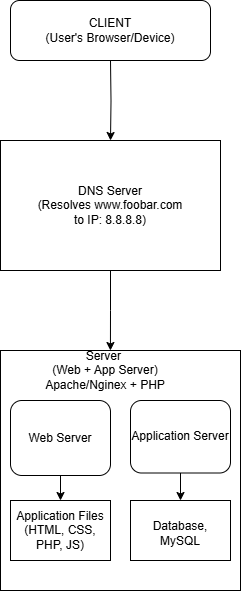

The diagram above was exported from draw.io. Its source (the exported page's mxGraphModel, read from the mxfile embedded in the PNG):
<mxGraphModel dx="270" dy="272" grid="1" gridSize="10" guides="1" tooltips="1" connect="1" arrows="1" fold="1" page="1" pageScale="1" pageWidth="1169" pageHeight="827" math="0" shadow="0">
  <root>
    <mxCell id="0" />
    <mxCell id="1" parent="0" />
    <mxCell id="jubSscKCmVylPME-l8X1-19" style="edgeStyle=orthogonalEdgeStyle;rounded=0;orthogonalLoop=1;jettySize=auto;html=1;exitX=0.5;exitY=1;exitDx=0;exitDy=0;entryX=0.5;entryY=0;entryDx=0;entryDy=0;" edge="1" parent="1" target="jubSscKCmVylPME-l8X1-2">
      <mxGeometry relative="1" as="geometry">
        <mxPoint x="610" y="170" as="sourcePoint" />
      </mxGeometry>
    </mxCell>
    <mxCell id="jubSscKCmVylPME-l8X1-41" style="edgeStyle=orthogonalEdgeStyle;rounded=0;orthogonalLoop=1;jettySize=auto;html=1;exitX=0.5;exitY=1;exitDx=0;exitDy=0;entryX=0.529;entryY=0;entryDx=0;entryDy=0;entryPerimeter=0;" edge="1" parent="1" source="jubSscKCmVylPME-l8X1-2" target="jubSscKCmVylPME-l8X1-31">
      <mxGeometry relative="1" as="geometry">
        <mxPoint x="610" y="450" as="targetPoint" />
      </mxGeometry>
    </mxCell>
    <mxCell id="jubSscKCmVylPME-l8X1-2" value="&lt;div&gt;DNS Server&lt;/div&gt;(Resolves www.foobar.com&lt;div&gt;to IP: 8.8.8.8)&lt;/div&gt;" style="rounded=0;whiteSpace=wrap;html=1;" vertex="1" parent="1">
      <mxGeometry x="500" y="250" width="220" height="130" as="geometry" />
    </mxCell>
    <mxCell id="jubSscKCmVylPME-l8X1-23" value="" style="whiteSpace=wrap;html=1;aspect=fixed;" vertex="1" parent="1">
      <mxGeometry x="500" y="460" width="240" height="240" as="geometry" />
    </mxCell>
    <mxCell id="jubSscKCmVylPME-l8X1-34" value="" style="edgeStyle=orthogonalEdgeStyle;rounded=0;orthogonalLoop=1;jettySize=auto;html=1;" edge="1" parent="1" source="jubSscKCmVylPME-l8X1-29" target="jubSscKCmVylPME-l8X1-32">
      <mxGeometry relative="1" as="geometry" />
    </mxCell>
    <mxCell id="jubSscKCmVylPME-l8X1-29" value="Web Server" style="rounded=1;whiteSpace=wrap;html=1;" vertex="1" parent="1">
      <mxGeometry x="510" y="510" width="100" height="75" as="geometry" />
    </mxCell>
    <mxCell id="jubSscKCmVylPME-l8X1-35" value="" style="edgeStyle=orthogonalEdgeStyle;rounded=0;orthogonalLoop=1;jettySize=auto;html=1;" edge="1" parent="1" source="jubSscKCmVylPME-l8X1-30" target="jubSscKCmVylPME-l8X1-33">
      <mxGeometry relative="1" as="geometry" />
    </mxCell>
    <mxCell id="jubSscKCmVylPME-l8X1-30" value="Application Server" style="rounded=1;whiteSpace=wrap;html=1;" vertex="1" parent="1">
      <mxGeometry x="630" y="510" width="100" height="72.5" as="geometry" />
    </mxCell>
    <mxCell id="jubSscKCmVylPME-l8X1-31" value="Server&amp;nbsp;&lt;div&gt;(Web + App Server&lt;span style=&quot;background-color: initial;&quot;&gt;)&lt;/span&gt;&lt;/div&gt;&lt;div&gt;&lt;span style=&quot;background-color: initial;&quot;&gt;Apache/Nginex + PHP&lt;/span&gt;&lt;/div&gt;" style="text;html=1;align=center;verticalAlign=middle;whiteSpace=wrap;rounded=0;" vertex="1" parent="1">
      <mxGeometry x="520" y="460" width="170" height="40" as="geometry" />
    </mxCell>
    <mxCell id="jubSscKCmVylPME-l8X1-32" value="" style="rounded=0;whiteSpace=wrap;html=1;" vertex="1" parent="1">
      <mxGeometry x="510" y="610" width="100" height="60" as="geometry" />
    </mxCell>
    <mxCell id="jubSscKCmVylPME-l8X1-33" value="" style="rounded=0;whiteSpace=wrap;html=1;" vertex="1" parent="1">
      <mxGeometry x="630" y="610" width="100" height="60" as="geometry" />
    </mxCell>
    <mxCell id="jubSscKCmVylPME-l8X1-42" value="Application Files&lt;div&gt;(HTML, CSS, PHP, JS)&lt;/div&gt;" style="text;html=1;align=center;verticalAlign=middle;whiteSpace=wrap;rounded=0;" vertex="1" parent="1">
      <mxGeometry x="510" y="615" width="100" height="50" as="geometry" />
    </mxCell>
    <mxCell id="jubSscKCmVylPME-l8X1-44" value="Database, MySQL" style="text;html=1;align=center;verticalAlign=middle;whiteSpace=wrap;rounded=0;" vertex="1" parent="1">
      <mxGeometry x="630" y="612.5" width="100" height="60" as="geometry" />
    </mxCell>
    <mxCell id="jubSscKCmVylPME-l8X1-45" value="CLIENT&lt;div&gt;(User's Browser/Device)&lt;/div&gt;" style="rounded=1;whiteSpace=wrap;html=1;" vertex="1" parent="1">
      <mxGeometry x="510" y="110" width="200" height="60" as="geometry" />
    </mxCell>
  </root>
</mxGraphModel>